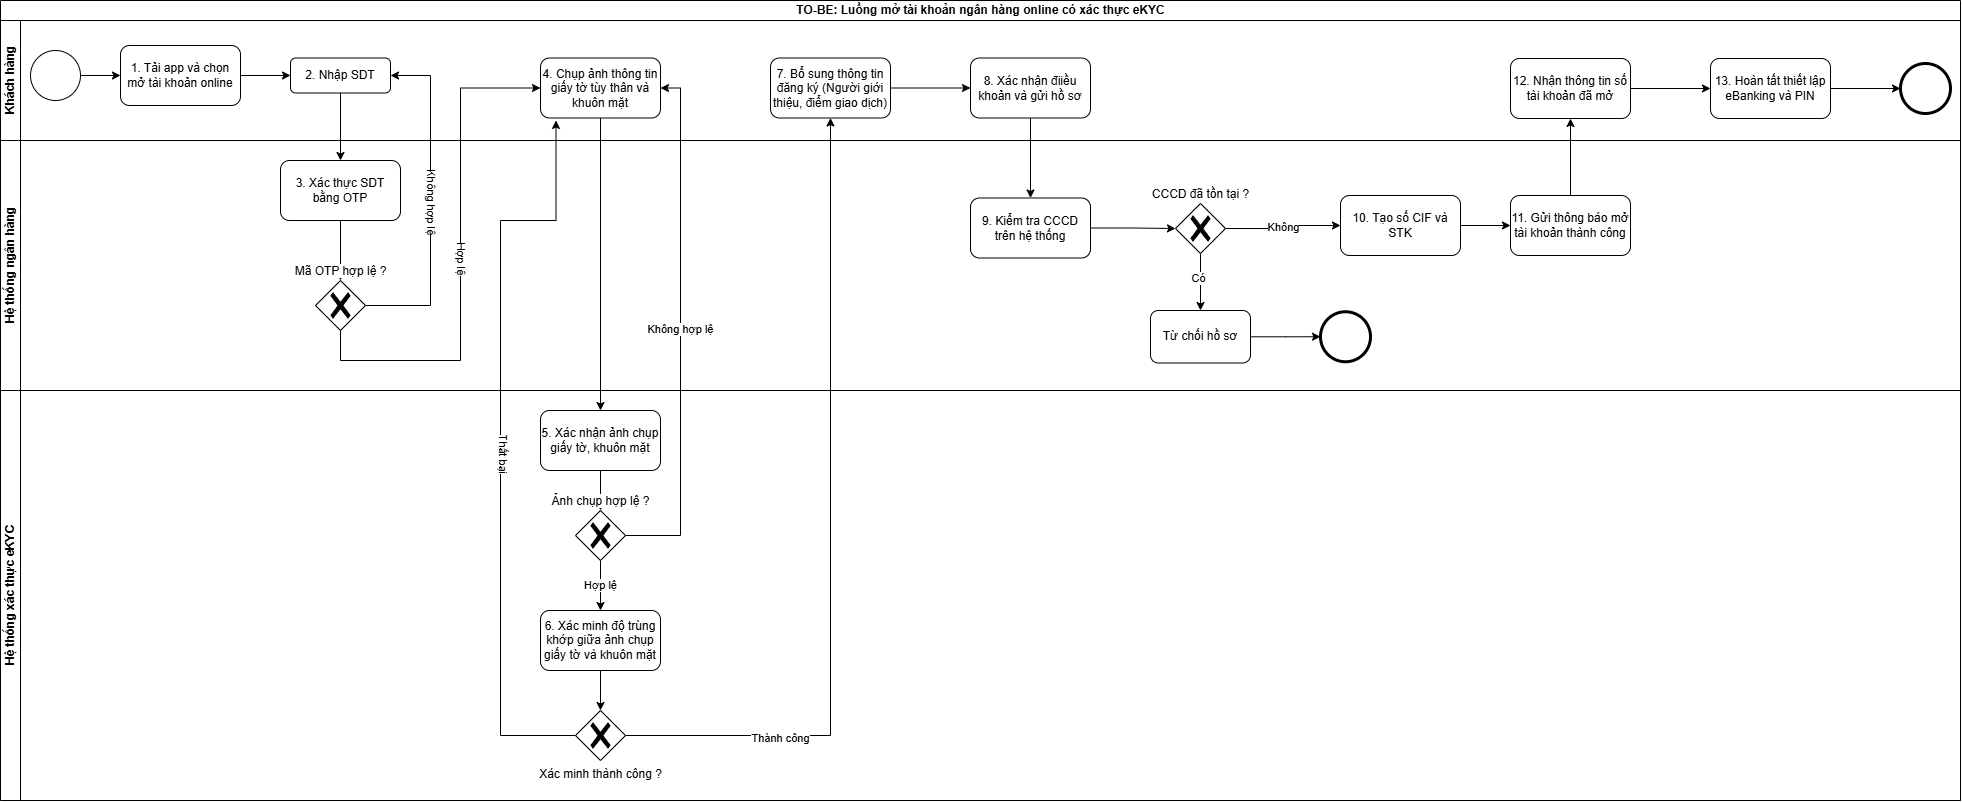

The diagram above was exported from draw.io. Its source (the exported page's mxGraphModel, read from the mxfile embedded in the PNG):
<mxGraphModel dx="1083" dy="626" grid="1" gridSize="10" guides="1" tooltips="1" connect="1" arrows="1" fold="1" page="1" pageScale="1" pageWidth="827" pageHeight="1169" math="0" shadow="0">
  <root>
    <mxCell id="0" />
    <mxCell id="1" parent="0" />
    <mxCell id="jrgNi0FZQX0SH7iPIw4M-11" edge="1" parent="1" source="jrgNi0FZQX0SH7iPIw4M-1" style="edgeStyle=orthogonalEdgeStyle;rounded=0;orthogonalLoop=1;jettySize=auto;html=1;" target="jrgNi0FZQX0SH7iPIw4M-10" value="">
      <mxGeometry relative="1" as="geometry" />
    </mxCell>
    <mxCell id="jrgNi0FZQX0SH7iPIw4M-1" parent="1" style="rounded=1;whiteSpace=wrap;html=1;" value="1. Tải app và chọn mở tài khoản online" vertex="1">
      <mxGeometry height="60" width="120" x="430" y="225" as="geometry" />
    </mxCell>
    <mxCell id="jrgNi0FZQX0SH7iPIw4M-6" parent="1" style="swimlane;childLayout=stackLayout;resizeParent=1;resizeParentMax=0;horizontal=1;startSize=20;horizontalStack=0;html=1;" value="TO-BE: Luồng mở tài khoản ngân hàng online có xác thực eKYC" vertex="1">
      <mxGeometry height="800" width="1960" x="310" y="180" as="geometry" />
    </mxCell>
    <mxCell id="jrgNi0FZQX0SH7iPIw4M-7" parent="jrgNi0FZQX0SH7iPIw4M-6" style="swimlane;startSize=20;horizontal=0;html=1;" value="Khách hàng" vertex="1">
      <mxGeometry height="120" width="1960" y="20" as="geometry" />
    </mxCell>
    <mxCell id="jrgNi0FZQX0SH7iPIw4M-10" parent="jrgNi0FZQX0SH7iPIw4M-7" style="whiteSpace=wrap;html=1;rounded=1;" value="2. Nhập SDT" vertex="1">
      <mxGeometry height="35" width="100" x="290" y="37.5" as="geometry" />
    </mxCell>
    <mxCell id="jrgNi0FZQX0SH7iPIw4M-17" parent="jrgNi0FZQX0SH7iPIw4M-7" style="whiteSpace=wrap;html=1;rounded=1;" value="4. Chụp ảnh thông tin giấy tờ tùy thân và khuôn mặt" vertex="1">
      <mxGeometry height="60" width="120" x="540" y="37.5" as="geometry" />
    </mxCell>
    <mxCell id="jrgNi0FZQX0SH7iPIw4M-34" edge="1" parent="jrgNi0FZQX0SH7iPIw4M-7" source="jrgNi0FZQX0SH7iPIw4M-31" style="edgeStyle=orthogonalEdgeStyle;rounded=0;orthogonalLoop=1;jettySize=auto;html=1;" target="jrgNi0FZQX0SH7iPIw4M-33" value="">
      <mxGeometry relative="1" as="geometry" />
    </mxCell>
    <mxCell id="jrgNi0FZQX0SH7iPIw4M-31" parent="jrgNi0FZQX0SH7iPIw4M-7" style="whiteSpace=wrap;html=1;rounded=1;" value="7. Bổ sung thông tin đăng ký (Người giới thiệu, điểm giao dịch)" vertex="1">
      <mxGeometry height="60" width="120" x="770" y="37.5" as="geometry" />
    </mxCell>
    <mxCell id="jrgNi0FZQX0SH7iPIw4M-33" parent="jrgNi0FZQX0SH7iPIw4M-7" style="whiteSpace=wrap;html=1;rounded=1;" value="8. Xác nhận điiều khoản và gửi hồ sơ" vertex="1">
      <mxGeometry height="60" width="120" x="970" y="37.5" as="geometry" />
    </mxCell>
    <mxCell id="jrgNi0FZQX0SH7iPIw4M-44" edge="1" parent="jrgNi0FZQX0SH7iPIw4M-7" source="jrgNi0FZQX0SH7iPIw4M-41" style="edgeStyle=orthogonalEdgeStyle;rounded=0;orthogonalLoop=1;jettySize=auto;html=1;entryX=0;entryY=0.5;entryDx=0;entryDy=0;entryPerimeter=0;" target="zDCmaz7MsOcHtYl8CF0d-22">
      <mxGeometry relative="1" as="geometry">
        <mxPoint x="1900" y="68" as="targetPoint" />
      </mxGeometry>
    </mxCell>
    <mxCell id="jrgNi0FZQX0SH7iPIw4M-41" parent="jrgNi0FZQX0SH7iPIw4M-7" style="whiteSpace=wrap;html=1;rounded=1;" value="13. Hoàn tất thiết lập eBanking và PIN" vertex="1">
      <mxGeometry height="60" width="120" x="1710" y="38" as="geometry" />
    </mxCell>
    <mxCell id="jrgNi0FZQX0SH7iPIw4M-39" parent="jrgNi0FZQX0SH7iPIw4M-7" style="whiteSpace=wrap;html=1;rounded=1;" value="12. Nhận thông tin số tài khoản đã mở" vertex="1">
      <mxGeometry height="60" width="120" x="1510" y="38" as="geometry" />
    </mxCell>
    <mxCell id="jrgNi0FZQX0SH7iPIw4M-42" edge="1" parent="jrgNi0FZQX0SH7iPIw4M-7" source="jrgNi0FZQX0SH7iPIw4M-39" style="edgeStyle=orthogonalEdgeStyle;rounded=0;orthogonalLoop=1;jettySize=auto;html=1;" target="jrgNi0FZQX0SH7iPIw4M-41" value="">
      <mxGeometry relative="1" as="geometry" />
    </mxCell>
    <mxCell id="zDCmaz7MsOcHtYl8CF0d-19" parent="jrgNi0FZQX0SH7iPIw4M-7" style="points=[[0.145,0.145,0],[0.5,0,0],[0.855,0.145,0],[1,0.5,0],[0.855,0.855,0],[0.5,1,0],[0.145,0.855,0],[0,0.5,0]];shape=mxgraph.bpmn.event;html=1;verticalLabelPosition=bottom;labelBackgroundColor=#ffffff;verticalAlign=top;align=center;perimeter=ellipsePerimeter;outlineConnect=0;aspect=fixed;outline=standard;symbol=general;" value="" vertex="1">
      <mxGeometry height="50" width="50" x="30" y="30" as="geometry" />
    </mxCell>
    <mxCell id="zDCmaz7MsOcHtYl8CF0d-22" parent="jrgNi0FZQX0SH7iPIw4M-7" style="points=[[0.145,0.145,0],[0.5,0,0],[0.855,0.145,0],[1,0.5,0],[0.855,0.855,0],[0.5,1,0],[0.145,0.855,0],[0,0.5,0]];shape=mxgraph.bpmn.event;html=1;verticalLabelPosition=bottom;labelBackgroundColor=#ffffff;verticalAlign=top;align=center;perimeter=ellipsePerimeter;outlineConnect=0;aspect=fixed;outline=end;symbol=terminate2;" value="" vertex="1">
      <mxGeometry height="50" width="50" x="1900" y="43" as="geometry" />
    </mxCell>
    <mxCell id="jrgNi0FZQX0SH7iPIw4M-8" parent="jrgNi0FZQX0SH7iPIw4M-6" style="swimlane;startSize=20;horizontal=0;html=1;" value="Hệ thống ngân hàng" vertex="1">
      <mxGeometry height="250" width="1960" y="140" as="geometry" />
    </mxCell>
    <mxCell id="jrgNi0FZQX0SH7iPIw4M-38" edge="1" parent="jrgNi0FZQX0SH7iPIw4M-8" source="jrgNi0FZQX0SH7iPIw4M-35" style="edgeStyle=orthogonalEdgeStyle;rounded=0;orthogonalLoop=1;jettySize=auto;html=1;" target="jrgNi0FZQX0SH7iPIw4M-37" value="">
      <mxGeometry relative="1" as="geometry" />
    </mxCell>
    <mxCell id="jrgNi0FZQX0SH7iPIw4M-35" parent="jrgNi0FZQX0SH7iPIw4M-8" style="whiteSpace=wrap;html=1;rounded=1;" value="10. Tạo số CIF và STK" vertex="1">
      <mxGeometry height="60" width="120" x="1340" y="55" as="geometry" />
    </mxCell>
    <mxCell id="jrgNi0FZQX0SH7iPIw4M-37" parent="jrgNi0FZQX0SH7iPIw4M-8" style="whiteSpace=wrap;html=1;rounded=1;" value="11. Gửi thông báo mở tài khoản thành công" vertex="1">
      <mxGeometry height="60" width="120" x="1510" y="55" as="geometry" />
    </mxCell>
    <mxCell id="xuxKiAJ3U7u5BWN8OX9n-5" edge="1" parent="jrgNi0FZQX0SH7iPIw4M-8" source="xuxKiAJ3U7u5BWN8OX9n-2" style="edgeStyle=orthogonalEdgeStyle;rounded=0;orthogonalLoop=1;jettySize=auto;html=1;entryX=0;entryY=0.5;entryDx=0;entryDy=0;entryPerimeter=0;" target="zDCmaz7MsOcHtYl8CF0d-32" value="">
      <mxGeometry relative="1" as="geometry">
        <mxPoint x="1160" y="87.5" as="targetPoint" />
      </mxGeometry>
    </mxCell>
    <mxCell id="xuxKiAJ3U7u5BWN8OX9n-2" parent="jrgNi0FZQX0SH7iPIw4M-8" style="whiteSpace=wrap;html=1;rounded=1;" value="9. Kiểm tra CCCD trên hệ thống" vertex="1">
      <mxGeometry height="60" width="120" x="970" y="57.5" as="geometry" />
    </mxCell>
    <mxCell id="xuxKiAJ3U7u5BWN8OX9n-6" edge="1" parent="jrgNi0FZQX0SH7iPIw4M-8" source="zDCmaz7MsOcHtYl8CF0d-32" style="edgeStyle=orthogonalEdgeStyle;rounded=0;orthogonalLoop=1;jettySize=auto;html=1;entryX=0;entryY=0.5;entryDx=0;entryDy=0;exitX=1;exitY=0.5;exitDx=0;exitDy=0;exitPerimeter=0;" target="jrgNi0FZQX0SH7iPIw4M-35" value="Không">
      <mxGeometry relative="1" as="geometry">
        <mxPoint x="1240" y="87.5" as="sourcePoint" />
      </mxGeometry>
    </mxCell>
    <mxCell id="xuxKiAJ3U7u5BWN8OX9n-7" parent="jrgNi0FZQX0SH7iPIw4M-8" style="whiteSpace=wrap;html=1;rounded=1;" value="Từ chối hồ sơ" vertex="1">
      <mxGeometry height="52.5" width="100" x="1150" y="170" as="geometry" />
    </mxCell>
    <mxCell id="xuxKiAJ3U7u5BWN8OX9n-8" edge="1" parent="jrgNi0FZQX0SH7iPIw4M-8" source="zDCmaz7MsOcHtYl8CF0d-32" style="edgeStyle=orthogonalEdgeStyle;rounded=0;orthogonalLoop=1;jettySize=auto;html=1;exitX=0.5;exitY=1;exitDx=0;exitDy=0;exitPerimeter=0;" target="xuxKiAJ3U7u5BWN8OX9n-7" value="">
      <mxGeometry relative="1" as="geometry">
        <mxPoint x="1200" y="127.5" as="sourcePoint" />
      </mxGeometry>
    </mxCell>
    <mxCell id="zDCmaz7MsOcHtYl8CF0d-33" connectable="0" parent="xuxKiAJ3U7u5BWN8OX9n-8" style="edgeLabel;html=1;align=center;verticalAlign=middle;resizable=0;points=[];" value="Có" vertex="1">
      <mxGeometry relative="1" x="-0.1579" y="-3" as="geometry">
        <mxPoint as="offset" />
      </mxGeometry>
    </mxCell>
    <mxCell id="xuxKiAJ3U7u5BWN8OX9n-10" edge="1" parent="jrgNi0FZQX0SH7iPIw4M-8" source="xuxKiAJ3U7u5BWN8OX9n-7" style="edgeStyle=orthogonalEdgeStyle;rounded=0;orthogonalLoop=1;jettySize=auto;html=1;entryX=0;entryY=0.5;entryDx=0;entryDy=0;entryPerimeter=0;" target="zDCmaz7MsOcHtYl8CF0d-21">
      <mxGeometry relative="1" as="geometry">
        <mxPoint x="1320" y="196.25" as="targetPoint" />
      </mxGeometry>
    </mxCell>
    <mxCell id="zDCmaz7MsOcHtYl8CF0d-6" edge="1" parent="jrgNi0FZQX0SH7iPIw4M-8" source="zDCmaz7MsOcHtYl8CF0d-3" style="edgeStyle=orthogonalEdgeStyle;rounded=0;orthogonalLoop=1;jettySize=auto;html=1;entryX=0.5;entryY=0;entryDx=0;entryDy=0;entryPerimeter=0;" target="zDCmaz7MsOcHtYl8CF0d-27" value="">
      <mxGeometry relative="1" as="geometry">
        <mxPoint x="340" y="131.25" as="targetPoint" />
      </mxGeometry>
    </mxCell>
    <mxCell id="zDCmaz7MsOcHtYl8CF0d-3" parent="jrgNi0FZQX0SH7iPIw4M-8" style="rounded=1;whiteSpace=wrap;html=1;" value="3. Xác thực SDT bằng OTP" vertex="1">
      <mxGeometry height="60" width="120" x="280" y="20" as="geometry" />
    </mxCell>
    <mxCell id="zDCmaz7MsOcHtYl8CF0d-21" parent="jrgNi0FZQX0SH7iPIw4M-8" style="points=[[0.145,0.145,0],[0.5,0,0],[0.855,0.145,0],[1,0.5,0],[0.855,0.855,0],[0.5,1,0],[0.145,0.855,0],[0,0.5,0]];shape=mxgraph.bpmn.event;html=1;verticalLabelPosition=bottom;labelBackgroundColor=#ffffff;verticalAlign=top;align=center;perimeter=ellipsePerimeter;outlineConnect=0;aspect=fixed;outline=end;symbol=terminate2;" value="" vertex="1">
      <mxGeometry height="50" width="50" x="1320" y="171.25" as="geometry" />
    </mxCell>
    <mxCell id="zDCmaz7MsOcHtYl8CF0d-27" parent="jrgNi0FZQX0SH7iPIw4M-8" style="points=[[0.25,0.25,0],[0.5,0,0],[0.75,0.25,0],[1,0.5,0],[0.75,0.75,0],[0.5,1,0],[0.25,0.75,0],[0,0.5,0]];shape=mxgraph.bpmn.gateway2;html=1;verticalLabelPosition=top;labelBackgroundColor=#ffffff;verticalAlign=bottom;align=center;perimeter=rhombusPerimeter;outlineConnect=0;outline=none;symbol=none;gwType=exclusive;labelPosition=center;" value="&lt;div&gt;Mã OTP hợp lệ ?&lt;/div&gt;" vertex="1">
      <mxGeometry height="50" width="50" x="315" y="140" as="geometry" />
    </mxCell>
    <mxCell id="zDCmaz7MsOcHtYl8CF0d-32" parent="jrgNi0FZQX0SH7iPIw4M-8" style="points=[[0.25,0.25,0],[0.5,0,0],[0.75,0.25,0],[1,0.5,0],[0.75,0.75,0],[0.5,1,0],[0.25,0.75,0],[0,0.5,0]];shape=mxgraph.bpmn.gateway2;html=1;verticalLabelPosition=top;labelBackgroundColor=#ffffff;verticalAlign=bottom;align=center;perimeter=rhombusPerimeter;outlineConnect=0;outline=none;symbol=none;gwType=exclusive;labelPosition=center;" value="CCCD đã tồn tại ?" vertex="1">
      <mxGeometry height="50" width="50" x="1175" y="63" as="geometry" />
    </mxCell>
    <mxCell id="jrgNi0FZQX0SH7iPIw4M-26" edge="1" parent="jrgNi0FZQX0SH7iPIw4M-6" source="zDCmaz7MsOcHtYl8CF0d-30" style="edgeStyle=orthogonalEdgeStyle;rounded=0;orthogonalLoop=1;jettySize=auto;html=1;entryX=0.129;entryY=1.041;entryDx=0;entryDy=0;entryPerimeter=0;exitX=0;exitY=0.5;exitDx=0;exitDy=0;labelPosition=right;verticalLabelPosition=bottom;align=left;verticalAlign=top;exitPerimeter=0;" target="jrgNi0FZQX0SH7iPIw4M-17">
      <mxGeometry relative="1" as="geometry">
        <Array as="points">
          <mxPoint x="500" y="735" />
          <mxPoint x="500" y="220" />
          <mxPoint x="555.5" y="220" />
        </Array>
        <mxPoint x="560" y="745" as="sourcePoint" />
      </mxGeometry>
    </mxCell>
    <mxCell id="jrgNi0FZQX0SH7iPIw4M-28" connectable="0" parent="jrgNi0FZQX0SH7iPIw4M-26" style="edgeLabel;html=1;align=center;verticalAlign=middle;resizable=0;points=[];textDirection=vertical-lr;labelPosition=center;verticalLabelPosition=middle;" value="Thất bại" vertex="1">
      <mxGeometry relative="1" x="-0.3214" y="-1" as="geometry">
        <mxPoint y="-104" as="offset" />
      </mxGeometry>
    </mxCell>
    <mxCell id="jrgNi0FZQX0SH7iPIw4M-32" edge="1" parent="jrgNi0FZQX0SH7iPIw4M-6" source="zDCmaz7MsOcHtYl8CF0d-30" style="edgeStyle=orthogonalEdgeStyle;rounded=0;orthogonalLoop=1;jettySize=auto;html=1;exitX=1;exitY=0.5;exitDx=0;exitDy=0;exitPerimeter=0;" target="jrgNi0FZQX0SH7iPIw4M-31" value="">
      <mxGeometry relative="1" as="geometry">
        <mxPoint x="640" y="745" as="sourcePoint" />
      </mxGeometry>
    </mxCell>
    <mxCell id="jrgNi0FZQX0SH7iPIw4M-45" connectable="0" parent="jrgNi0FZQX0SH7iPIw4M-32" style="edgeLabel;html=1;align=center;verticalAlign=middle;resizable=0;points=[];" value="Thành công" vertex="1">
      <mxGeometry relative="1" x="-0.6263" y="-2" as="geometry">
        <mxPoint as="offset" />
      </mxGeometry>
    </mxCell>
    <mxCell id="jrgNi0FZQX0SH7iPIw4M-40" edge="1" parent="jrgNi0FZQX0SH7iPIw4M-6" source="jrgNi0FZQX0SH7iPIw4M-37" style="edgeStyle=orthogonalEdgeStyle;rounded=0;orthogonalLoop=1;jettySize=auto;html=1;" target="jrgNi0FZQX0SH7iPIw4M-39" value="">
      <mxGeometry relative="1" as="geometry" />
    </mxCell>
    <mxCell id="xuxKiAJ3U7u5BWN8OX9n-3" edge="1" parent="jrgNi0FZQX0SH7iPIw4M-6" source="jrgNi0FZQX0SH7iPIw4M-33" style="edgeStyle=orthogonalEdgeStyle;rounded=0;orthogonalLoop=1;jettySize=auto;html=1;" target="xuxKiAJ3U7u5BWN8OX9n-2" value="">
      <mxGeometry relative="1" as="geometry" />
    </mxCell>
    <mxCell id="zDCmaz7MsOcHtYl8CF0d-4" edge="1" parent="jrgNi0FZQX0SH7iPIw4M-6" source="jrgNi0FZQX0SH7iPIw4M-10" style="edgeStyle=orthogonalEdgeStyle;rounded=0;orthogonalLoop=1;jettySize=auto;html=1;entryX=0.5;entryY=0;entryDx=0;entryDy=0;" target="zDCmaz7MsOcHtYl8CF0d-3">
      <mxGeometry relative="1" as="geometry" />
    </mxCell>
    <mxCell id="zDCmaz7MsOcHtYl8CF0d-8" edge="1" parent="jrgNi0FZQX0SH7iPIw4M-6" source="zDCmaz7MsOcHtYl8CF0d-27" style="edgeStyle=orthogonalEdgeStyle;rounded=0;orthogonalLoop=1;jettySize=auto;html=1;entryX=1;entryY=0.5;entryDx=0;entryDy=0;textDirection=vertical-lr;labelPosition=center;verticalLabelPosition=middle;align=center;verticalAlign=middle;exitX=1;exitY=0.5;exitDx=0;exitDy=0;exitPerimeter=0;" target="jrgNi0FZQX0SH7iPIw4M-10" value="Không hợp lệ">
      <mxGeometry relative="1" as="geometry">
        <Array as="points">
          <mxPoint x="430" y="305" />
          <mxPoint x="430" y="75" />
        </Array>
        <mxPoint x="379.9500000000003" y="311.29999999999995" as="sourcePoint" />
      </mxGeometry>
    </mxCell>
    <mxCell id="zDCmaz7MsOcHtYl8CF0d-9" edge="1" parent="jrgNi0FZQX0SH7iPIw4M-6" source="zDCmaz7MsOcHtYl8CF0d-27" style="edgeStyle=orthogonalEdgeStyle;rounded=0;orthogonalLoop=1;jettySize=auto;html=1;entryX=0;entryY=0.5;entryDx=0;entryDy=0;textDirection=vertical-lr;exitX=0.5;exitY=1;exitDx=0;exitDy=0;exitPerimeter=0;" target="jrgNi0FZQX0SH7iPIw4M-17" value="Hợp lệ">
      <mxGeometry relative="1" as="geometry">
        <Array as="points">
          <mxPoint x="340" y="360" />
          <mxPoint x="460" y="360" />
          <mxPoint x="460" y="87.5" />
        </Array>
        <mxPoint x="340" y="351.25" as="sourcePoint" />
      </mxGeometry>
    </mxCell>
    <mxCell id="jrgNi0FZQX0SH7iPIw4M-9" parent="jrgNi0FZQX0SH7iPIw4M-6" style="swimlane;startSize=20;horizontal=0;html=1;" value="Hệ thống xác thực eKYC" vertex="1">
      <mxGeometry height="410" width="1960" y="390" as="geometry" />
    </mxCell>
    <mxCell id="zDCmaz7MsOcHtYl8CF0d-14" edge="1" parent="jrgNi0FZQX0SH7iPIw4M-9" source="zDCmaz7MsOcHtYl8CF0d-11" style="edgeStyle=orthogonalEdgeStyle;rounded=0;orthogonalLoop=1;jettySize=auto;html=1;entryX=0.5;entryY=0;entryDx=0;entryDy=0;entryPerimeter=0;" target="zDCmaz7MsOcHtYl8CF0d-28" value="">
      <mxGeometry relative="1" as="geometry">
        <mxPoint x="600" y="100" as="targetPoint" />
      </mxGeometry>
    </mxCell>
    <mxCell id="zDCmaz7MsOcHtYl8CF0d-11" parent="jrgNi0FZQX0SH7iPIw4M-9" style="whiteSpace=wrap;html=1;rounded=1;" value="5. Xác nhận ảnh chụp giấy tờ, khuôn mặt" vertex="1">
      <mxGeometry height="60" width="120" x="540" y="20" as="geometry" />
    </mxCell>
    <mxCell id="zDCmaz7MsOcHtYl8CF0d-17" edge="1" parent="jrgNi0FZQX0SH7iPIw4M-9" source="zDCmaz7MsOcHtYl8CF0d-28" style="edgeStyle=orthogonalEdgeStyle;rounded=0;orthogonalLoop=1;jettySize=auto;html=1;exitX=0.5;exitY=1;exitDx=0;exitDy=0;exitPerimeter=0;" target="zDCmaz7MsOcHtYl8CF0d-16" value="Hợp lệ">
      <mxGeometry relative="1" as="geometry">
        <mxPoint x="600" y="180" as="sourcePoint" />
      </mxGeometry>
    </mxCell>
    <mxCell id="zDCmaz7MsOcHtYl8CF0d-18" edge="1" parent="jrgNi0FZQX0SH7iPIw4M-9" source="zDCmaz7MsOcHtYl8CF0d-16" style="edgeStyle=orthogonalEdgeStyle;rounded=0;orthogonalLoop=1;jettySize=auto;html=1;entryX=0.5;entryY=0;entryDx=0;entryDy=0;entryPerimeter=0;" target="zDCmaz7MsOcHtYl8CF0d-30">
      <mxGeometry relative="1" as="geometry">
        <mxPoint x="600" y="310" as="targetPoint" />
      </mxGeometry>
    </mxCell>
    <mxCell id="zDCmaz7MsOcHtYl8CF0d-16" parent="jrgNi0FZQX0SH7iPIw4M-9" style="whiteSpace=wrap;html=1;rounded=1;" value="6. Xác minh độ trùng khớp giữa ảnh chụp giấy tờ và khuôn mặt" vertex="1">
      <mxGeometry height="60" width="120" x="540" y="220" as="geometry" />
    </mxCell>
    <mxCell id="zDCmaz7MsOcHtYl8CF0d-28" parent="jrgNi0FZQX0SH7iPIw4M-9" style="points=[[0.25,0.25,0],[0.5,0,0],[0.75,0.25,0],[1,0.5,0],[0.75,0.75,0],[0.5,1,0],[0.25,0.75,0],[0,0.5,0]];shape=mxgraph.bpmn.gateway2;html=1;verticalLabelPosition=top;labelBackgroundColor=#ffffff;verticalAlign=bottom;align=center;perimeter=rhombusPerimeter;outlineConnect=0;outline=none;symbol=none;gwType=exclusive;labelPosition=center;textDirection=ltr;" value="Ảnh chụp hợp lệ ?" vertex="1">
      <mxGeometry height="50" width="50" x="575" y="120" as="geometry" />
    </mxCell>
    <mxCell id="zDCmaz7MsOcHtYl8CF0d-30" parent="jrgNi0FZQX0SH7iPIw4M-9" style="points=[[0.25,0.25,0],[0.5,0,0],[0.75,0.25,0],[1,0.5,0],[0.75,0.75,0],[0.5,1,0],[0.25,0.75,0],[0,0.5,0]];shape=mxgraph.bpmn.gateway2;html=1;verticalLabelPosition=bottom;labelBackgroundColor=#ffffff;verticalAlign=top;align=center;perimeter=rhombusPerimeter;outlineConnect=0;outline=none;symbol=none;gwType=exclusive;" value="Xác minh thành công ?" vertex="1">
      <mxGeometry height="50" width="50" x="575" y="320" as="geometry" />
    </mxCell>
    <mxCell id="zDCmaz7MsOcHtYl8CF0d-12" edge="1" parent="jrgNi0FZQX0SH7iPIw4M-6" source="jrgNi0FZQX0SH7iPIw4M-17" style="edgeStyle=orthogonalEdgeStyle;rounded=0;orthogonalLoop=1;jettySize=auto;html=1;" target="zDCmaz7MsOcHtYl8CF0d-11" value="">
      <mxGeometry relative="1" as="geometry" />
    </mxCell>
    <mxCell id="zDCmaz7MsOcHtYl8CF0d-15" edge="1" parent="jrgNi0FZQX0SH7iPIw4M-6" source="zDCmaz7MsOcHtYl8CF0d-28" style="edgeStyle=orthogonalEdgeStyle;rounded=0;orthogonalLoop=1;jettySize=auto;html=1;entryX=1;entryY=0.5;entryDx=0;entryDy=0;exitX=1;exitY=0.5;exitDx=0;exitDy=0;exitPerimeter=0;" target="jrgNi0FZQX0SH7iPIw4M-17" value="Không hợp lệ">
      <mxGeometry relative="1" as="geometry">
        <Array as="points">
          <mxPoint x="680" y="535" />
          <mxPoint x="680" y="87.5" />
        </Array>
        <mxPoint x="640" y="530" as="sourcePoint" />
      </mxGeometry>
    </mxCell>
    <mxCell id="zDCmaz7MsOcHtYl8CF0d-20" edge="1" parent="1" source="zDCmaz7MsOcHtYl8CF0d-19" style="edgeStyle=orthogonalEdgeStyle;rounded=0;orthogonalLoop=1;jettySize=auto;html=1;entryX=0;entryY=0.5;entryDx=0;entryDy=0;" target="jrgNi0FZQX0SH7iPIw4M-1">
      <mxGeometry relative="1" as="geometry" />
    </mxCell>
  </root>
</mxGraphModel>